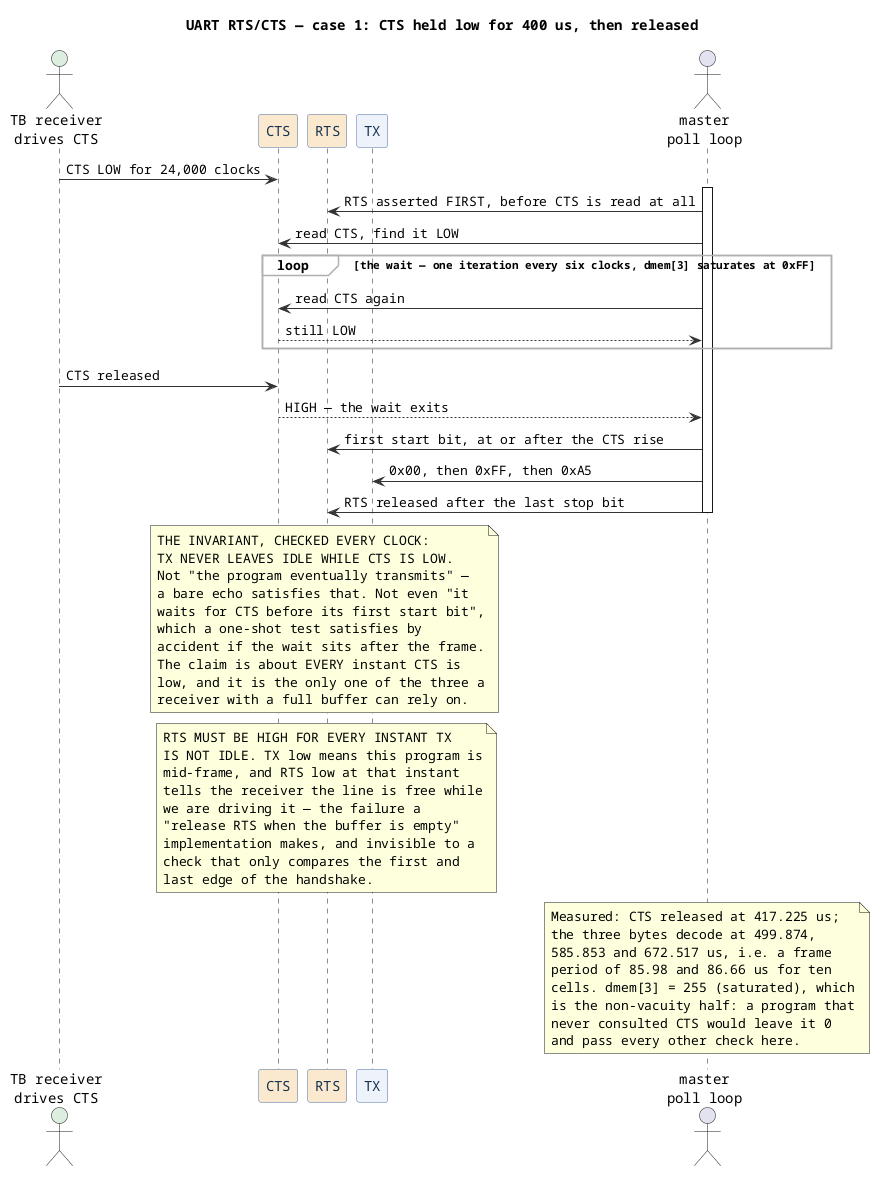

The diagram above was rendered by PlantUML. Its source (embedded in the PNG):
@startuml
title UART RTS/CTS — case 1: CTS held low for 400 us, then released
skinparam defaultFontName Monospaced
skinparam ParticipantBackgroundColor #eef3fb
skinparam ParticipantBorderColor #4a6fa5
skinparam ParticipantFontColor #16324f
skinparam SequenceGroupBackgroundColor #fbfbfb
skinparam SequenceGroupBorderColor #b0b0b0
skinparam ArrowColor #333333

actor "TB receiver\ndrives CTS" as R #dceee0
participant "CTS" as C #fbe9cf
participant "RTS" as S #fbe9cf
participant "TX" as T
actor "master\npoll loop" as M

R -> C : CTS LOW for 24,000 clocks
activate M
M -> S : RTS asserted FIRST, before CTS is read at all
M -> C : read CTS, find it LOW
loop the wait — one iteration every six clocks, dmem[3] saturates at 0xFF
  M -> C : read CTS again
  C --> M : still LOW
end
R -> C : CTS released
C --> M : HIGH — the wait exits
M -> S : first start bit, at or after the CTS rise
M -> T : 0x00, then 0xFF, then 0xA5
M -> S : RTS released after the last stop bit
deactivate M
note over C, T
  THE INVARIANT, CHECKED EVERY CLOCK:
  TX NEVER LEAVES IDLE WHILE CTS IS LOW.
  Not "the program eventually transmits" —
  a bare echo satisfies that. Not even "it
  waits for CTS before its first start bit",
  which a one-shot test satisfies by
  accident if the wait sits after the frame.
  The claim is about EVERY instant CTS is
  low, and it is the only one of the three a
  receiver with a full buffer can rely on.
end note
note over S
  RTS MUST BE HIGH FOR EVERY INSTANT TX
  IS NOT IDLE. TX low means this program is
  mid-frame, and RTS low at that instant
  tells the receiver the line is free while
  we are driving it — the failure a
  "release RTS when the buffer is empty"
  implementation makes, and invisible to a
  check that only compares the first and
  last edge of the handshake.
end note
note over M
  Measured: CTS released at 417.225 us;
  the three bytes decode at 499.874,
  585.853 and 672.517 us, i.e. a frame
  period of 85.98 and 86.66 us for ten
  cells. dmem[3] = 255 (saturated), which
  is the non-vacuity half: a program that
  never consulted CTS would leave it 0
  and pass every other check here.
end note
@enduml